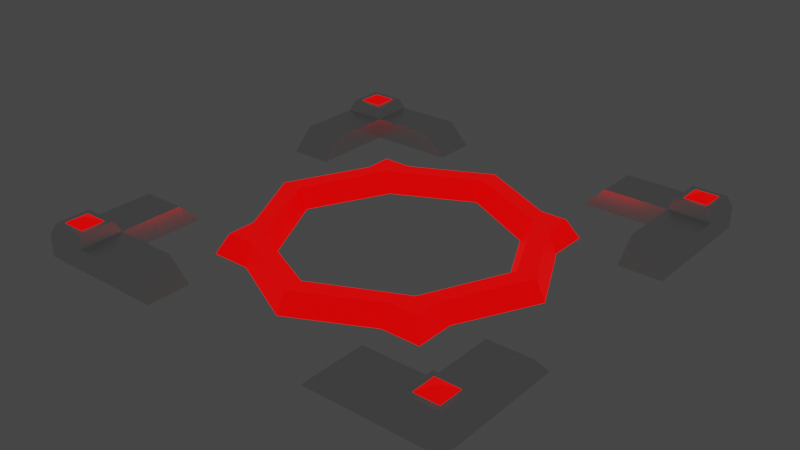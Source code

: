 # Source: checkpoint-metal.blend  (saved by Blender 3.6.11; exported with 4.5.12 LTS)
import bpy
from mathutils import Matrix  # noqa: F401  (used for matrix-valued properties, if any)

bpy.ops.wm.read_factory_settings(use_empty=True)
scene = bpy.context.scene
scene.name = 'Scene'

# ---- collections
col_collection = bpy.data.collections.new('Collection'); scene.collection.children.link(col_collection)

# ---- materials (node trees are filled in below, after node groups)
mat_frame = bpy.data.materials.new('Frame')
mat_frame.alpha_threshold = 0.0
mat_frame.use_transparent_shadow = False
mat_frame.line_color = (0.0, 0.0, 0.0, 1.0)
mat_core = bpy.data.materials.new('Core')
mat_core.use_transparent_shadow = False

# ---- material node trees
mat_frame.use_nodes = True; mat_frame.node_tree.nodes.clear()
_N = mat_frame.node_tree.nodes; _L = mat_frame.node_tree.links
n0 = _N.new('ShaderNodeOutputMaterial'); n0.name = 'Material Output'; n0.location = (300, 300)
n1 = _N.new('ShaderNodeBsdfPrincipled'); n1.name = 'Principled BSDF'; n1.location = (10, 300)
n1.distribution = 'GGX'
n1.subsurface_method = 'RANDOM_WALK_SKIN'
n1.inputs[1].default_value = 1.0
n1.inputs[2].default_value = 0.3
n1.inputs[3].default_value = 1.45
n1.inputs[24].default_value = 0.2
n1.inputs[27].default_value = (0.0, 0.0, 0.0, 1.0)
n1.inputs[28].default_value = 1.0
_L.new(n1.outputs[0], n0.inputs[0])
n0.is_active_output = True
mat_core.use_nodes = True; mat_core.node_tree.nodes.clear()
_N = mat_core.node_tree.nodes; _L = mat_core.node_tree.links
n0 = _N.new('ShaderNodeBsdfPrincipled'); n0.name = 'Principled BSDF'; n0.location = (10, 300)
n0.distribution = 'GGX'
n0.subsurface_method = 'RANDOM_WALK_SKIN'
n0.inputs[0].default_value = (0.8, 0.0, 0.0008373, 1.0)
n0.inputs[3].default_value = 1.45
n0.inputs[27].default_value = (1.0, 0.0, 0.0, 1.0)
n0.inputs[28].default_value = 1.0
n1 = _N.new('ShaderNodeOutputMaterial'); n1.name = 'Material Output'; n1.location = (300, 300)
_L.new(n0.outputs[0], n1.inputs[0])
n1.is_active_output = True

# ---- world
world_world = bpy.data.worlds.new('World'); scene.world = world_world
world_world.use_nodes = True; world_world.node_tree.nodes.clear()
_N = world_world.node_tree.nodes; _L = world_world.node_tree.links
n0 = _N.new('ShaderNodeOutputWorld'); n0.name = 'World Output'; n0.location = (300, 300)
n1 = _N.new('ShaderNodeBackground'); n1.name = 'Background'; n1.location = (10, 300)
n1.inputs[0].default_value = (0.05088, 0.05088, 0.05088, 1.0)
_L.new(n1.outputs[0], n0.inputs[0])
n0.is_active_output = True
world_world.color = (0.05088, 0.05088, 0.05088)
world_world.use_sun_shadow = False
world_world.sun_shadow_jitter_overblur = 0.0

# ---- meshes
me_cube = bpy.data.meshes.new('Cube')
me_cube.from_pydata([(0.4, -1.0, 1.49e-08), (0.5, -1.0, 0.1), (0.4, -0.8, 1.49e-08), (0.5, -0.8, 0.1), (0.8, -1.0, 1.49e-08), (0.8, -1.0, 0.1), (0.8, -0.8, 1.49e-08), (0.8, -0.8, 0.1), (1.0, -0.8, 0.1), (1.0, -0.8, 1.49e-08), (1.0, -1.0, 1.49e-08), (1.0, -1.0, 0.1), (0.8, -0.5, 0.1), (0.8, -0.4, 1.49e-08), (1.0, -0.5, 0.1), (1.0, -0.4, 1.49e-08), (0.82, -0.82, 0.15), (0.82, -0.98, 0.15), (0.98, -0.82, 0.15), (0.98, -0.98, 0.15), (0.845, -0.845, 0.15), (0.845, -0.955, 0.15), (0.955, -0.845, 0.15), (0.955, -0.955, 0.15), (0.9, -0.9, 0.175), (-0.4, -1.0, 1.49e-08), (-0.5, -1.0, 0.1), (-0.4, -0.8, 1.49e-08), (-0.5, -0.8, 0.1), (-0.8, -1.0, 1.49e-08), (-0.8, -1.0, 0.1), (-0.8, -0.8, 1.49e-08), (-0.8, -0.8, 0.1), (-1.0, -0.8, 0.1), (-1.0, -0.8, 1.49e-08), (-1.0, -1.0, 1.49e-08), (-1.0, -1.0, 0.1), (-0.8, -0.5, 0.1), (-0.8, -0.4, 1.49e-08), (-1.0, -0.5, 0.1), (-1.0, -0.4, 1.49e-08), (-0.82, -0.82, 0.15), (-0.82, -0.98, 0.15), (-0.98, -0.82, 0.15), (-0.98, -0.98, 0.15), (-0.845, -0.845, 0.15), (-0.845, -0.955, 0.15), (-0.955, -0.845, 0.15), (-0.955, -0.955, 0.15), (-0.9, -0.9, 0.175), (0.4, 1.0, 1.49e-08), (0.5, 1.0, 0.1), (0.4, 0.8, 1.49e-08), (0.5, 0.8, 0.1), (0.8, 1.0, 1.49e-08), (0.8, 1.0, 0.1), (0.8, 0.8, 1.49e-08), (0.8, 0.8, 0.1), (1.0, 0.8, 0.1), (1.0, 0.8, 1.49e-08), (1.0, 1.0, 1.49e-08), (1.0, 1.0, 0.1), (0.8, 0.5, 0.1), (0.8, 0.4, 1.49e-08), (1.0, 0.5, 0.1), (1.0, 0.4, 1.49e-08), (0.82, 0.82, 0.15), (0.82, 0.98, 0.15), (0.98, 0.82, 0.15), (0.98, 0.98, 0.15), (0.845, 0.845, 0.15), (0.845, 0.955, 0.15), (0.955, 0.845, 0.15), (0.955, 0.955, 0.15), (0.9, 0.9, 0.175), (-0.4, 1.0, 1.49e-08), (-0.5, 1.0, 0.1), (-0.4, 0.8, 1.49e-08), (-0.5, 0.8, 0.1), (-0.8, 1.0, 1.49e-08), (-0.8, 1.0, 0.1), (-0.8, 0.8, 1.49e-08), (-0.8, 0.8, 0.1), (-1.0, 0.8, 0.1), (-1.0, 0.8, 1.49e-08), (-1.0, 1.0, 1.49e-08), (-1.0, 1.0, 0.1), (-0.8, 0.5, 0.1), (-0.8, 0.4, 1.49e-08), (-1.0, 0.5, 0.1), (-1.0, 0.4, 1.49e-08), (-0.82, 0.82, 0.15), (-0.82, 0.98, 0.15), (-0.98, 0.82, 0.15), (-0.98, 0.98, 0.15), (-0.845, 0.845, 0.15), (-0.845, 0.955, 0.15), (-0.955, 0.845, 0.15), (-0.955, 0.955, 0.15), (-0.9, 0.9, 0.175), (-2.235e-09, -0.54, -0.02), (0.36, -0.36, -0.02), (0.54, -1.281e-07, -0.02), (0.54, -7.451e-08, -0.02), (0.54, -0.36, -0.02), (0.72, -7.451e-08, -0.02), (-2.235e-09, -0.72, -0.02), (0.36, -0.54, -0.02), (0.54, -0.54, -0.02), (-2.235e-09, -0.585, 0.07), (0.405, -0.3937, 0.07), (0.585, -7.451e-08, 0.07), (0.495, -0.3712, 0.07), (0.675, -7.451e-08, 0.07), (-2.235e-09, -0.675, 0.07), (0.36, -0.495, 0.07), (0.495, -0.495, 0.07), (0.36, 0.36, -0.02), (5.141e-08, 0.54, -0.02), (0.36, 0.54, -0.02), (-2.235e-09, 0.72, -0.02), (0.72, -7.451e-08, -0.02), (0.54, 0.36, -0.02), (0.54, 0.54, -0.02), (0.585, -1.281e-07, 0.07), (0.3937, 0.405, 0.07), (5.141e-08, 0.585, 0.07), (0.3712, 0.495, 0.07), (5.141e-08, 0.675, 0.07), (0.675, -1.281e-07, 0.07), (0.495, 0.36, 0.07), (0.495, 0.495, 0.07), (-5.588e-08, 0.54, -0.02), (-0.36, 0.36, -0.02), (-0.54, 8.709e-09, -0.02), (-0.54, -4.493e-08, -0.02), (-0.54, 0.36, -0.02), (-0.72, -6.067e-08, -0.02), (-5.588e-08, 0.72, -0.02), (-0.36, 0.54, -0.02), (-0.54, 0.54, -0.02), (-5.588e-08, 0.585, 0.07), (-0.405, 0.3937, 0.07), (-0.585, -4.887e-08, 0.07), (-0.495, 0.3712, 0.07), (-0.675, -5.674e-08, 0.07), (-5.588e-08, 0.675, 0.07), (-0.36, 0.495, 0.07), (-0.495, 0.495, 0.07), (-0.36, -0.36, -0.02), (-2.235e-09, -0.54, -0.02), (-0.36, -0.54, -0.02), (5.141e-08, -0.72, -0.02), (-0.72, -6.067e-08, -0.02), (-0.54, -0.36, -0.02), (-0.54, -0.54, -0.02), (-0.585, 4.775e-09, 0.07), (-0.3937, -0.405, 0.07), (-2.235e-09, -0.585, 0.07), (-0.3712, -0.495, 0.07), (-2.235e-09, -0.675, 0.07), (-0.675, -3.093e-09, 0.07), (-0.495, -0.36, 0.07), (-0.495, -0.495, 0.07)], [], [(0, 1, 3, 2), (2, 3, 7, 6), (5, 11, 19, 17), (4, 5, 1, 0), (2, 6, 4, 0), (7, 3, 1, 5), (9, 8, 11, 10), (8, 9, 15, 14), (5, 4, 10, 11), (4, 6, 9, 10), (13, 12, 14, 15), (6, 7, 12, 13), (7, 8, 14, 12), (9, 6, 13, 15), (18, 16, 20, 22), (11, 8, 18, 19), (7, 5, 17, 16), (8, 7, 16, 18), (22, 20, 24), (19, 18, 22, 23), (17, 19, 23, 21), (16, 17, 21, 20), (23, 22, 24), (21, 23, 24), (20, 21, 24), (25, 27, 28, 26), (27, 31, 32, 28), (30, 42, 44, 36), (29, 25, 26, 30), (27, 25, 29, 31), (32, 30, 26, 28), (34, 35, 36, 33), (33, 39, 40, 34), (30, 36, 35, 29), (29, 35, 34, 31), (38, 40, 39, 37), (31, 38, 37, 32), (32, 37, 39, 33), (34, 40, 38, 31), (43, 47, 45, 41), (36, 44, 43, 33), (32, 41, 42, 30), (33, 43, 41, 32), (47, 49, 45), (44, 48, 47, 43), (42, 46, 48, 44), (41, 45, 46, 42), (48, 49, 47), (46, 49, 48), (45, 49, 46), (50, 52, 53, 51), (52, 56, 57, 53), (55, 67, 69, 61), (54, 50, 51, 55), (52, 50, 54, 56), (57, 55, 51, 53), (59, 60, 61, 58), (58, 64, 65, 59), (55, 61, 60, 54), (54, 60, 59, 56), (63, 65, 64, 62), (56, 63, 62, 57), (57, 62, 64, 58), (59, 65, 63, 56), (68, 72, 70, 66), (61, 69, 68, 58), (57, 66, 67, 55), (58, 68, 66, 57), (72, 74, 70), (69, 73, 72, 68), (67, 71, 73, 69), (66, 70, 71, 67), (73, 74, 72), (71, 74, 73), (70, 74, 71), (75, 76, 78, 77), (77, 78, 82, 81), (80, 86, 94, 92), (79, 80, 76, 75), (77, 81, 79, 75), (82, 78, 76, 80), (84, 83, 86, 85), (83, 84, 90, 89), (80, 79, 85, 86), (79, 81, 84, 85), (88, 87, 89, 90), (81, 82, 87, 88), (82, 83, 89, 87), (84, 81, 88, 90), (93, 91, 95, 97), (86, 83, 93, 94), (82, 80, 92, 91), (83, 82, 91, 93), (97, 95, 99), (94, 93, 97, 98), (92, 94, 98, 96), (91, 92, 96, 95), (98, 97, 99), (96, 98, 99), (95, 96, 99), (126, 125, 127, 128), (106, 107, 115, 114), (108, 104, 112, 116), (123, 119, 127, 131), (111, 110, 112, 113), (112, 110, 115, 116), (110, 109, 114, 115), (121, 122, 130, 129), (101, 100, 109, 110), (107, 108, 116, 115), (104, 105, 113, 112), (103, 101, 110, 111), (127, 125, 130, 131), (125, 124, 129, 130), (117, 102, 124, 125), (122, 123, 131, 130), (119, 120, 128, 127), (118, 117, 125, 126), (158, 157, 159, 160), (138, 139, 147, 146), (140, 136, 144, 148), (155, 151, 159, 163), (143, 142, 144, 145), (144, 142, 147, 148), (142, 141, 146, 147), (153, 154, 162, 161), (133, 132, 141, 142), (139, 140, 148, 147), (136, 137, 145, 144), (135, 133, 142, 143), (159, 157, 162, 163), (157, 156, 161, 162), (149, 134, 156, 157), (154, 155, 163, 162), (151, 152, 160, 159), (150, 149, 157, 158)])
me_cube.polygons.foreach_set('material_index', [0, 0, 0, 0, 0, 0, 0, 0, 0, 0, 0, 0, 0, 0, 0, 0, 0, 0, 1, 0, 0, 0, 1, 1, 1, 0, 0, 0, 0, 0, 0, 0, 0, 0, 0, 0, 0, 0, 0, 0, 0, 0, 0, 1, 0, 0, 0, 1, 1, 1, 0, 0, 0, 0, 0, 0, 0, 0, 0, 0, 0, 0, 0, 0, 0, 0, 0, 0, 1, 0, 0, 0, 1, 1, 1, 0, 0, 0, 0, 0, 0, 0, 0, 0, 0, 0, 0, 0, 0, 0, 0, 0, 0, 1, 0, 0, 0, 1, 1, 1, 1, 1, 1, 1, 1, 1, 1, 1, 1, 1, 1, 1, 1, 1, 1, 1, 1, 1, 1, 1, 1, 1, 1, 1, 1, 1, 1, 1, 1, 1, 1, 1, 1, 1, 1, 1])
_uv = me_cube.uv_layers.new(name='UVMap')
_uv.uv.foreach_set('vector', [0.375, 0.0, 0.625, 0.0, 0.625, 0.25, 0.375, 0.25, 0.375, 0.25, 0.625, 0.25, 0.625, 0.5, 0.375, 0.5, 0.625, 0.75, 0.625, 0.75, 0.625, 0.75, 0.625, 0.75, 0.375, 0.75, 0.625, 0.75, 0.625, 1.0, 0.375, 1.0, 0.125, 0.5, 0.375, 0.5, 0.375, 0.75, 0.125, 0.75, 0.625, 0.5, 0.875, 0.5, 0.875, 0.75, 0.625, 0.75, 0.375, 0.5, 0.625, 0.5, 0.625, 0.75, 0.375, 0.75, 0.625, 0.5, 0.375, 0.5, 0.375, 0.5, 0.625, 0.5, 0.625, 0.75, 0.375, 0.75, 0.375, 0.75, 0.625, 0.75, 0.375, 0.75, 0.375, 0.5, 0.375, 0.5, 0.375, 0.75, 0.375, 0.5, 0.625, 0.5, 0.625, 0.5, 0.375, 0.5, 0.375, 0.5, 0.625, 0.5, 0.625, 0.5, 0.375, 0.5, 0.625, 0.5, 0.625, 0.5, 0.625, 0.5, 0.625, 0.5, 0.375, 0.5, 0.375, 0.5, 0.375, 0.5, 0.375, 0.5, 0.625, 0.5, 0.625, 0.5, 0.625, 0.5, 0.625, 0.5, 0.625, 0.75, 0.625, 0.5, 0.625, 0.5, 0.625, 0.75, 0.625, 0.5, 0.625, 0.75, 0.625, 0.75, 0.625, 0.5, 0.625, 0.5, 0.625, 0.5, 0.625, 0.5, 0.625, 0.5, 0.625, 0.5, 0.625, 0.5, 0.625, 0.5, 0.625, 0.75, 0.625, 0.5, 0.625, 0.5, 0.625, 0.75, 0.625, 0.75, 0.625, 0.75, 0.625, 0.75, 0.625, 0.75, 0.625, 0.5, 0.625, 0.75, 0.625, 0.75, 0.625, 0.5, 0.625, 0.75, 0.625, 0.5, 0.625, 0.75, 0.625, 0.75, 0.625, 0.75, 0.625, 0.75, 0.625, 0.5, 0.625, 0.75, 0.625, 0.5, 0.375, 0.0, 0.375, 0.25, 0.625, 0.25, 0.625, 0.0, 0.375, 0.25, 0.375, 0.5, 0.625, 0.5, 0.625, 0.25, 0.625, 0.75, 0.625, 0.75, 0.625, 0.75, 0.625, 0.75, 0.375, 0.75, 0.375, 1.0, 0.625, 1.0, 0.625, 0.75, 0.125, 0.5, 0.125, 0.75, 0.375, 0.75, 0.375, 0.5, 0.625, 0.5, 0.625, 0.75, 0.875, 0.75, 0.875, 0.5, 0.375, 0.5, 0.375, 0.75, 0.625, 0.75, 0.625, 0.5, 0.625, 0.5, 0.625, 0.5, 0.375, 0.5, 0.375, 0.5, 0.625, 0.75, 0.625, 0.75, 0.375, 0.75, 0.375, 0.75, 0.375, 0.75, 0.375, 0.75, 0.375, 0.5, 0.375, 0.5, 0.375, 0.5, 0.375, 0.5, 0.625, 0.5, 0.625, 0.5, 0.375, 0.5, 0.375, 0.5, 0.625, 0.5, 0.625, 0.5, 0.625, 0.5, 0.625, 0.5, 0.625, 0.5, 0.625, 0.5, 0.375, 0.5, 0.375, 0.5, 0.375, 0.5, 0.375, 0.5, 0.625, 0.5, 0.625, 0.5, 0.625, 0.5, 0.625, 0.5, 0.625, 0.75, 0.625, 0.75, 0.625, 0.5, 0.625, 0.5, 0.625, 0.5, 0.625, 0.5, 0.625, 0.75, 0.625, 0.75, 0.625, 0.5, 0.625, 0.5, 0.625, 0.5, 0.625, 0.5, 0.625, 0.5, 0.625, 0.5, 0.625, 0.5, 0.625, 0.75, 0.625, 0.75, 0.625, 0.5, 0.625, 0.5, 0.625, 0.75, 0.625, 0.75, 0.625, 0.75, 0.625, 0.75, 0.625, 0.5, 0.625, 0.5, 0.625, 0.75, 0.625, 0.75, 0.625, 0.75, 0.625, 0.75, 0.625, 0.5, 0.625, 0.75, 0.625, 0.75, 0.625, 0.75, 0.625, 0.5, 0.625, 0.5, 0.625, 0.75, 0.375, 0.0, 0.375, 0.25, 0.625, 0.25, 0.625, 0.0, 0.375, 0.25, 0.375, 0.5, 0.625, 0.5, 0.625, 0.25, 0.625, 0.75, 0.625, 0.75, 0.625, 0.75, 0.625, 0.75, 0.375, 0.75, 0.375, 1.0, 0.625, 1.0, 0.625, 0.75, 0.125, 0.5, 0.125, 0.75, 0.375, 0.75, 0.375, 0.5, 0.625, 0.5, 0.625, 0.75, 0.875, 0.75, 0.875, 0.5, 0.375, 0.5, 0.375, 0.75, 0.625, 0.75, 0.625, 0.5, 0.625, 0.5, 0.625, 0.5, 0.375, 0.5, 0.375, 0.5, 0.625, 0.75, 0.625, 0.75, 0.375, 0.75, 0.375, 0.75, 0.375, 0.75, 0.375, 0.75, 0.375, 0.5, 0.375, 0.5, 0.375, 0.5, 0.375, 0.5, 0.625, 0.5, 0.625, 0.5, 0.375, 0.5, 0.375, 0.5, 0.625, 0.5, 0.625, 0.5, 0.625, 0.5, 0.625, 0.5, 0.625, 0.5, 0.625, 0.5, 0.375, 0.5, 0.375, 0.5, 0.375, 0.5, 0.375, 0.5, 0.625, 0.5, 0.625, 0.5, 0.625, 0.5, 0.625, 0.5, 0.625, 0.75, 0.625, 0.75, 0.625, 0.5, 0.625, 0.5, 0.625, 0.5, 0.625, 0.5, 0.625, 0.75, 0.625, 0.75, 0.625, 0.5, 0.625, 0.5, 0.625, 0.5, 0.625, 0.5, 0.625, 0.5, 0.625, 0.5, 0.625, 0.5, 0.625, 0.75, 0.625, 0.75, 0.625, 0.5, 0.625, 0.5, 0.625, 0.75, 0.625, 0.75, 0.625, 0.75, 0.625, 0.75, 0.625, 0.5, 0.625, 0.5, 0.625, 0.75, 0.625, 0.75, 0.625, 0.75, 0.625, 0.75, 0.625, 0.5, 0.625, 0.75, 0.625, 0.75, 0.625, 0.75, 0.625, 0.5, 0.625, 0.5, 0.625, 0.75, 0.375, 0.0, 0.625, 0.0, 0.625, 0.25, 0.375, 0.25, 0.375, 0.25, 0.625, 0.25, 0.625, 0.5, 0.375, 0.5, 0.625, 0.75, 0.625, 0.75, 0.625, 0.75, 0.625, 0.75, 0.375, 0.75, 0.625, 0.75, 0.625, 1.0, 0.375, 1.0, 0.125, 0.5, 0.375, 0.5, 0.375, 0.75, 0.125, 0.75, 0.625, 0.5, 0.875, 0.5, 0.875, 0.75, 0.625, 0.75, 0.375, 0.5, 0.625, 0.5, 0.625, 0.75, 0.375, 0.75, 0.625, 0.5, 0.375, 0.5, 0.375, 0.5, 0.625, 0.5, 0.625, 0.75, 0.375, 0.75, 0.375, 0.75, 0.625, 0.75, 0.375, 0.75, 0.375, 0.5, 0.375, 0.5, 0.375, 0.75, 0.375, 0.5, 0.625, 0.5, 0.625, 0.5, 0.375, 0.5, 0.375, 0.5, 0.625, 0.5, 0.625, 0.5, 0.375, 0.5, 0.625, 0.5, 0.625, 0.5, 0.625, 0.5, 0.625, 0.5, 0.375, 0.5, 0.375, 0.5, 0.375, 0.5, 0.375, 0.5, 0.625, 0.5, 0.625, 0.5, 0.625, 0.5, 0.625, 0.5, 0.625, 0.75, 0.625, 0.5, 0.625, 0.5, 0.625, 0.75, 0.625, 0.5, 0.625, 0.75, 0.625, 0.75, 0.625, 0.5, 0.625, 0.5, 0.625, 0.5, 0.625, 0.5, 0.625, 0.5, 0.625, 0.5, 0.625, 0.5, 0.625, 0.5, 0.625, 0.75, 0.625, 0.5, 0.625, 0.5, 0.625, 0.75, 0.625, 0.75, 0.625, 0.75, 0.625, 0.75, 0.625, 0.75, 0.625, 0.5, 0.625, 0.75, 0.625, 0.75, 0.625, 0.5, 0.625, 0.75, 0.625, 0.5, 0.625, 0.75, 0.625, 0.75, 0.625, 0.75, 0.625, 0.75, 0.625, 0.5, 0.625, 0.75, 0.625, 0.5, 1.0, 1.0, 1.0, 0.0, 1.0, 0.0, 1.0, 1.0, 0.0, 0.0, 0.0, 0.0, 0.0, 0.0, 0.0, 0.0, 0.0, 0.0, 0.0, 0.0, 0.0, 0.0, 0.0, 0.0, 0.0, 0.0, 0.0, 0.0, 0.0, 0.0, 0.0, 0.0, 1.0, 1.0, 1.0, 0.0, 1.0, 0.0, 1.0, 1.0, 1.0, 0.0, 1.0, 0.0, 1.0, 0.0, 1.0, 0.0, 1.0, 0.0, 0.0, 0.0, 0.0, 0.0, 1.0, 0.0, 0.0, 0.0, 0.0, 0.0, 0.0, 0.0, 0.0, 0.0, 1.0, 0.0, 0.0, 0.0, 0.0, 0.0, 1.0, 0.0, 0.0, 0.0, 0.0, 0.0, 0.0, 0.0, 0.0, 0.0, 0.0, 0.0, 0.0, 0.0, 0.0, 0.0, 0.0, 0.0, 1.0, 1.0, 1.0, 0.0, 1.0, 0.0, 1.0, 1.0, 1.0, 0.0, 1.0, 0.0, 1.0, 0.0, 1.0, 0.0, 1.0, 0.0, 0.0, 0.0, 0.0, 0.0, 1.0, 0.0, 1.0, 0.0, 0.0, 0.0, 0.0, 0.0, 1.0, 0.0, 0.0, 0.0, 0.0, 0.0, 0.0, 0.0, 0.0, 0.0, 0.0, 0.0, 0.0, 0.0, 0.0, 0.0, 0.0, 0.0, 1.0, 1.0, 1.0, 0.0, 1.0, 0.0, 1.0, 1.0, 1.0, 1.0, 1.0, 0.0, 1.0, 0.0, 1.0, 1.0, 0.0, 0.0, 0.0, 0.0, 0.0, 0.0, 0.0, 0.0, 0.0, 0.0, 0.0, 0.0, 0.0, 0.0, 0.0, 0.0, 0.0, 0.0, 0.0, 0.0, 0.0, 0.0, 0.0, 0.0, 1.0, 1.0, 1.0, 0.0, 1.0, 0.0, 1.0, 1.0, 1.0, 0.0, 1.0, 0.0, 1.0, 0.0, 1.0, 0.0, 1.0, 0.0, 0.0, 0.0, 0.0, 0.0, 1.0, 0.0, 0.0, 0.0, 0.0, 0.0, 0.0, 0.0, 0.0, 0.0, 1.0, 0.0, 0.0, 0.0, 0.0, 0.0, 1.0, 0.0, 0.0, 0.0, 0.0, 0.0, 0.0, 0.0, 0.0, 0.0, 0.0, 0.0, 0.0, 0.0, 0.0, 0.0, 0.0, 0.0, 1.0, 1.0, 1.0, 0.0, 1.0, 0.0, 1.0, 1.0, 1.0, 0.0, 1.0, 0.0, 1.0, 0.0, 1.0, 0.0, 1.0, 0.0, 0.0, 0.0, 0.0, 0.0, 1.0, 0.0, 1.0, 0.0, 0.0, 0.0, 0.0, 0.0, 1.0, 0.0, 0.0, 0.0, 0.0, 0.0, 0.0, 0.0, 0.0, 0.0, 0.0, 0.0, 0.0, 0.0, 0.0, 0.0, 0.0, 0.0, 1.0, 1.0, 1.0, 0.0, 1.0, 0.0, 1.0, 1.0])
me_cube.materials.append(mat_frame)
me_cube.materials.append(mat_core)
me_cube.use_remesh_preserve_volume = False
me_cube.use_remesh_preserve_attributes = False
me_cube.use_mirror_vertex_groups = False
me_cube.update()

# ---- objects
ob_frame = bpy.data.objects.new('Frame', me_cube)

# ---- transforms, parenting, visibility, modifiers, constraints
ob_frame.location = (0.0, 0.0, 0.0)
ob_frame.lock_rotations_4d = False
ob_frame.empty_display_type = 'ARROWS'
ob_frame.lineart.crease_threshold = 0.0

# ---- collection membership
col_collection.objects.link(ob_frame)

# ---- scene / render settings (as saved in the file)
scene.frame_start = 1; scene.frame_end = 250; scene.frame_set(0)
scene.render.engine = 'BLENDER_EEVEE_NEXT'
scene.cycles.sampling_pattern = 'TABULATED_SOBOL'
scene.cycles.use_light_tree = False
scene.view_settings.view_transform = 'Filmic'
bpy.context.view_layer.update()

# ---- added for rendering (the .blend has no active camera): camera
cam_auto = bpy.data.cameras.new('AutoCamera')
cam_auto.lens = 50.0
cam_auto.sensor_width = 36.0
cam_auto.clip_end = 1000.0
ob_auto_camera = bpy.data.objects.new('AutoCamera', cam_auto)
scene.collection.objects.link(ob_auto_camera)
ob_auto_camera.location = (2.62314, -3.14777, 2.17601)
ob_auto_camera.rotation_euler = (1.09748, -7.21219e-08, 0.694738)
scene.camera = ob_auto_camera
bpy.context.view_layer.update()
